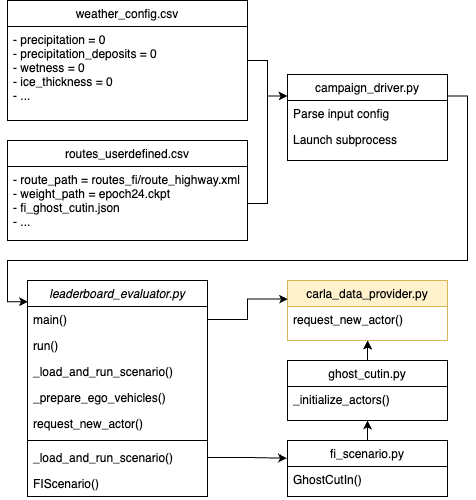

The diagram above was exported from draw.io. Its source (the exported page's mxGraphModel, read from the mxfile embedded in the PNG):
<mxGraphModel dx="1010" dy="639" grid="1" gridSize="10" guides="1" tooltips="1" connect="1" arrows="1" fold="1" page="1" pageScale="1" pageWidth="827" pageHeight="1169" math="0" shadow="0">
  <root>
    <mxCell id="WIyWlLk6GJQsqaUBKTNV-0" />
    <mxCell id="WIyWlLk6GJQsqaUBKTNV-1" parent="WIyWlLk6GJQsqaUBKTNV-0" />
    <mxCell id="zkfFHV4jXpPFQw0GAbJ--0" value="leaderboard_evaluator.py" style="swimlane;fontStyle=2;align=center;verticalAlign=top;childLayout=stackLayout;horizontal=1;startSize=26;horizontalStack=0;resizeParent=1;resizeLast=0;collapsible=1;marginBottom=0;rounded=0;shadow=0;strokeWidth=1;" parent="WIyWlLk6GJQsqaUBKTNV-1" vertex="1">
      <mxGeometry x="100" y="360" width="180" height="216" as="geometry">
        <mxRectangle x="230" y="140" width="160" height="26" as="alternateBounds" />
      </mxGeometry>
    </mxCell>
    <mxCell id="XPweTVGdNqlqIXhFDEsp-25" value="main()" style="text;align=left;verticalAlign=top;spacingLeft=4;spacingRight=4;overflow=hidden;rotatable=0;points=[[0,0.5],[1,0.5]];portConstraint=eastwest;rounded=0;shadow=0;html=0;" parent="zkfFHV4jXpPFQw0GAbJ--0" vertex="1">
      <mxGeometry y="26" width="180" height="26" as="geometry" />
    </mxCell>
    <mxCell id="XPweTVGdNqlqIXhFDEsp-24" value="run()" style="text;align=left;verticalAlign=top;spacingLeft=4;spacingRight=4;overflow=hidden;rotatable=0;points=[[0,0.5],[1,0.5]];portConstraint=eastwest;rounded=0;shadow=0;html=0;" parent="zkfFHV4jXpPFQw0GAbJ--0" vertex="1">
      <mxGeometry y="52" width="180" height="26" as="geometry" />
    </mxCell>
    <mxCell id="XPweTVGdNqlqIXhFDEsp-23" value="_load_and_run_scenario()" style="text;align=left;verticalAlign=top;spacingLeft=4;spacingRight=4;overflow=hidden;rotatable=0;points=[[0,0.5],[1,0.5]];portConstraint=eastwest;" parent="zkfFHV4jXpPFQw0GAbJ--0" vertex="1">
      <mxGeometry y="78" width="180" height="26" as="geometry" />
    </mxCell>
    <mxCell id="XPweTVGdNqlqIXhFDEsp-22" value="_prepare_ego_vehicles()" style="text;align=left;verticalAlign=top;spacingLeft=4;spacingRight=4;overflow=hidden;rotatable=0;points=[[0,0.5],[1,0.5]];portConstraint=eastwest;rounded=0;shadow=0;html=0;" parent="zkfFHV4jXpPFQw0GAbJ--0" vertex="1">
      <mxGeometry y="104" width="180" height="26" as="geometry" />
    </mxCell>
    <mxCell id="XPweTVGdNqlqIXhFDEsp-26" value="request_new_actor()" style="text;align=left;verticalAlign=top;spacingLeft=4;spacingRight=4;overflow=hidden;rotatable=0;points=[[0,0.5],[1,0.5]];portConstraint=eastwest;rounded=0;shadow=0;html=0;" parent="zkfFHV4jXpPFQw0GAbJ--0" vertex="1">
      <mxGeometry y="130" width="180" height="26" as="geometry" />
    </mxCell>
    <mxCell id="XPweTVGdNqlqIXhFDEsp-32" value="" style="line;html=1;strokeWidth=1;align=left;verticalAlign=middle;spacingTop=-1;spacingLeft=3;spacingRight=3;rotatable=0;labelPosition=right;points=[];portConstraint=eastwest;" parent="zkfFHV4jXpPFQw0GAbJ--0" vertex="1">
      <mxGeometry y="156" width="180" height="8" as="geometry" />
    </mxCell>
    <mxCell id="XPweTVGdNqlqIXhFDEsp-35" value="_load_and_run_scenario()" style="text;align=left;verticalAlign=top;spacingLeft=4;spacingRight=4;overflow=hidden;rotatable=0;points=[[0,0.5],[1,0.5]];portConstraint=eastwest;rounded=0;shadow=0;html=0;" parent="zkfFHV4jXpPFQw0GAbJ--0" vertex="1">
      <mxGeometry y="164" width="180" height="26" as="geometry" />
    </mxCell>
    <mxCell id="XPweTVGdNqlqIXhFDEsp-37" value="FIScenario()" style="text;align=left;verticalAlign=top;spacingLeft=4;spacingRight=4;overflow=hidden;rotatable=0;points=[[0,0.5],[1,0.5]];portConstraint=eastwest;rounded=0;shadow=0;html=0;" parent="zkfFHV4jXpPFQw0GAbJ--0" vertex="1">
      <mxGeometry y="190" width="180" height="26" as="geometry" />
    </mxCell>
    <mxCell id="e_z1sIIYYL-LvZVGzgWE-26" style="edgeStyle=orthogonalEdgeStyle;rounded=0;orthogonalLoop=1;jettySize=auto;html=1;exitX=1;exitY=0.25;exitDx=0;exitDy=0;entryX=0.003;entryY=0.098;entryDx=0;entryDy=0;entryPerimeter=0;" parent="WIyWlLk6GJQsqaUBKTNV-1" source="zkfFHV4jXpPFQw0GAbJ--6" target="zkfFHV4jXpPFQw0GAbJ--0" edge="1">
      <mxGeometry relative="1" as="geometry">
        <Array as="points">
          <mxPoint x="540" y="176" />
          <mxPoint x="540" y="340" />
          <mxPoint x="80" y="340" />
          <mxPoint x="80" y="381" />
        </Array>
      </mxGeometry>
    </mxCell>
    <mxCell id="zkfFHV4jXpPFQw0GAbJ--6" value="campaign_driver.py" style="swimlane;fontStyle=0;align=center;verticalAlign=top;childLayout=stackLayout;horizontal=1;startSize=26;horizontalStack=0;resizeParent=1;resizeLast=0;collapsible=1;marginBottom=0;rounded=0;shadow=0;strokeWidth=1;" parent="WIyWlLk6GJQsqaUBKTNV-1" vertex="1">
      <mxGeometry x="360" y="154" width="160" height="86" as="geometry">
        <mxRectangle x="130" y="380" width="160" height="26" as="alternateBounds" />
      </mxGeometry>
    </mxCell>
    <mxCell id="zkfFHV4jXpPFQw0GAbJ--7" value="Parse input config" style="text;align=left;verticalAlign=top;spacingLeft=4;spacingRight=4;overflow=hidden;rotatable=0;points=[[0,0.5],[1,0.5]];portConstraint=eastwest;" parent="zkfFHV4jXpPFQw0GAbJ--6" vertex="1">
      <mxGeometry y="26" width="160" height="26" as="geometry" />
    </mxCell>
    <mxCell id="XPweTVGdNqlqIXhFDEsp-40" value="Launch subprocess" style="text;align=left;verticalAlign=top;spacingLeft=4;spacingRight=4;overflow=hidden;rotatable=0;points=[[0,0.5],[1,0.5]];portConstraint=eastwest;" parent="zkfFHV4jXpPFQw0GAbJ--6" vertex="1">
      <mxGeometry y="52" width="160" height="26" as="geometry" />
    </mxCell>
    <mxCell id="e_z1sIIYYL-LvZVGzgWE-32" style="edgeStyle=orthogonalEdgeStyle;rounded=0;orthogonalLoop=1;jettySize=auto;html=1;exitX=0.5;exitY=0;exitDx=0;exitDy=0;" parent="WIyWlLk6GJQsqaUBKTNV-1" source="zkfFHV4jXpPFQw0GAbJ--13" edge="1">
      <mxGeometry relative="1" as="geometry">
        <mxPoint x="440.1428571428571" y="420" as="targetPoint" />
      </mxGeometry>
    </mxCell>
    <mxCell id="zkfFHV4jXpPFQw0GAbJ--13" value="ghost_cutin.py" style="swimlane;fontStyle=0;align=center;verticalAlign=top;childLayout=stackLayout;horizontal=1;startSize=26;horizontalStack=0;resizeParent=1;resizeLast=0;collapsible=1;marginBottom=0;rounded=0;shadow=0;strokeWidth=1;" parent="WIyWlLk6GJQsqaUBKTNV-1" vertex="1">
      <mxGeometry x="360" y="440" width="160" height="60" as="geometry">
        <mxRectangle x="340" y="380" width="170" height="26" as="alternateBounds" />
      </mxGeometry>
    </mxCell>
    <mxCell id="zkfFHV4jXpPFQw0GAbJ--14" value="_initialize_actors()" style="text;align=left;verticalAlign=top;spacingLeft=4;spacingRight=4;overflow=hidden;rotatable=0;points=[[0,0.5],[1,0.5]];portConstraint=eastwest;" parent="zkfFHV4jXpPFQw0GAbJ--13" vertex="1">
      <mxGeometry y="26" width="160" height="26" as="geometry" />
    </mxCell>
    <mxCell id="zkfFHV4jXpPFQw0GAbJ--17" value="carla_data_provider.py" style="swimlane;fontStyle=0;align=center;verticalAlign=top;childLayout=stackLayout;horizontal=1;startSize=26;horizontalStack=0;resizeParent=1;resizeLast=0;collapsible=1;marginBottom=0;rounded=0;shadow=0;strokeWidth=1;fillColor=#fff2cc;strokeColor=#d6b656;" parent="WIyWlLk6GJQsqaUBKTNV-1" vertex="1">
      <mxGeometry x="360" y="360" width="160" height="60" as="geometry">
        <mxRectangle x="550" y="140" width="160" height="26" as="alternateBounds" />
      </mxGeometry>
    </mxCell>
    <mxCell id="zkfFHV4jXpPFQw0GAbJ--18" value="request_new_actor()" style="text;align=left;verticalAlign=top;spacingLeft=4;spacingRight=4;overflow=hidden;rotatable=0;points=[[0,0.5],[1,0.5]];portConstraint=eastwest;" parent="zkfFHV4jXpPFQw0GAbJ--17" vertex="1">
      <mxGeometry y="26" width="160" height="26" as="geometry" />
    </mxCell>
    <mxCell id="e_z1sIIYYL-LvZVGzgWE-35" style="edgeStyle=orthogonalEdgeStyle;rounded=0;orthogonalLoop=1;jettySize=auto;html=1;entryX=0;entryY=0.25;entryDx=0;entryDy=0;" parent="WIyWlLk6GJQsqaUBKTNV-1" source="XPweTVGdNqlqIXhFDEsp-5" target="zkfFHV4jXpPFQw0GAbJ--6" edge="1">
      <mxGeometry relative="1" as="geometry" />
    </mxCell>
    <mxCell id="XPweTVGdNqlqIXhFDEsp-5" value="weather_config.csv" style="swimlane;fontStyle=0;align=center;verticalAlign=top;childLayout=stackLayout;horizontal=1;startSize=26;horizontalStack=0;resizeParent=1;resizeLast=0;collapsible=1;marginBottom=0;rounded=0;shadow=0;strokeWidth=1;" parent="WIyWlLk6GJQsqaUBKTNV-1" vertex="1">
      <mxGeometry x="80" y="80" width="240" height="120" as="geometry">
        <mxRectangle x="130" y="380" width="160" height="26" as="alternateBounds" />
      </mxGeometry>
    </mxCell>
    <mxCell id="XPweTVGdNqlqIXhFDEsp-6" value="- precipitation = 0&#10;- precipitation_deposits = 0    &#10;- wetness = 0&#10;- ice_thickness = 0&#10;- ..." style="text;align=left;verticalAlign=top;spacingLeft=4;spacingRight=4;overflow=hidden;rotatable=0;points=[[0,0.5],[1,0.5]];portConstraint=eastwest;" parent="XPweTVGdNqlqIXhFDEsp-5" vertex="1">
      <mxGeometry y="26" width="240" height="74" as="geometry" />
    </mxCell>
    <mxCell id="XPweTVGdNqlqIXhFDEsp-11" value="routes_userdefined.csv" style="swimlane;fontStyle=0;align=center;verticalAlign=top;childLayout=stackLayout;horizontal=1;startSize=26;horizontalStack=0;resizeParent=1;resizeLast=0;collapsible=1;marginBottom=0;rounded=0;shadow=0;strokeWidth=1;" parent="WIyWlLk6GJQsqaUBKTNV-1" vertex="1">
      <mxGeometry x="80" y="220" width="240" height="100" as="geometry">
        <mxRectangle x="130" y="380" width="160" height="26" as="alternateBounds" />
      </mxGeometry>
    </mxCell>
    <mxCell id="XPweTVGdNqlqIXhFDEsp-12" value="- route_path = routes_fi/route_highway.xml&#10;- weight_path = epoch24.ckpt&#10;- fi_ghost_cutin.json&#10;- ..." style="text;align=left;verticalAlign=top;spacingLeft=4;spacingRight=4;overflow=hidden;rotatable=0;points=[[0,0.5],[1,0.5]];portConstraint=eastwest;" parent="XPweTVGdNqlqIXhFDEsp-11" vertex="1">
      <mxGeometry y="26" width="240" height="74" as="geometry" />
    </mxCell>
    <mxCell id="e_z1sIIYYL-LvZVGzgWE-31" style="edgeStyle=orthogonalEdgeStyle;rounded=0;orthogonalLoop=1;jettySize=auto;html=1;exitX=0.5;exitY=0;exitDx=0;exitDy=0;entryX=0.5;entryY=1;entryDx=0;entryDy=0;" parent="WIyWlLk6GJQsqaUBKTNV-1" source="XPweTVGdNqlqIXhFDEsp-27" target="zkfFHV4jXpPFQw0GAbJ--13" edge="1">
      <mxGeometry relative="1" as="geometry" />
    </mxCell>
    <mxCell id="XPweTVGdNqlqIXhFDEsp-27" value="fi_scenario.py" style="swimlane;fontStyle=0;align=center;verticalAlign=top;childLayout=stackLayout;horizontal=1;startSize=26;horizontalStack=0;resizeParent=1;resizeLast=0;collapsible=1;marginBottom=0;rounded=0;shadow=0;strokeWidth=1;" parent="WIyWlLk6GJQsqaUBKTNV-1" vertex="1">
      <mxGeometry x="360" y="520" width="160" height="56" as="geometry">
        <mxRectangle x="340" y="380" width="170" height="26" as="alternateBounds" />
      </mxGeometry>
    </mxCell>
    <mxCell id="XPweTVGdNqlqIXhFDEsp-28" value="GhostCutIn()" style="text;align=left;verticalAlign=top;spacingLeft=4;spacingRight=4;overflow=hidden;rotatable=0;points=[[0,0.5],[1,0.5]];portConstraint=eastwest;" parent="XPweTVGdNqlqIXhFDEsp-27" vertex="1">
      <mxGeometry y="26" width="160" height="26" as="geometry" />
    </mxCell>
    <mxCell id="e_z1sIIYYL-LvZVGzgWE-5" style="edgeStyle=orthogonalEdgeStyle;rounded=0;orthogonalLoop=1;jettySize=auto;html=1;exitX=1;exitY=0.5;exitDx=0;exitDy=0;entryX=0;entryY=0.25;entryDx=0;entryDy=0;" parent="WIyWlLk6GJQsqaUBKTNV-1" source="XPweTVGdNqlqIXhFDEsp-12" target="zkfFHV4jXpPFQw0GAbJ--6" edge="1">
      <mxGeometry relative="1" as="geometry" />
    </mxCell>
    <mxCell id="e_z1sIIYYL-LvZVGzgWE-19" style="edgeStyle=orthogonalEdgeStyle;rounded=0;orthogonalLoop=1;jettySize=auto;html=1;exitX=1;exitY=0.5;exitDx=0;exitDy=0;entryX=0.003;entryY=0.31;entryDx=0;entryDy=0;entryPerimeter=0;" parent="WIyWlLk6GJQsqaUBKTNV-1" source="XPweTVGdNqlqIXhFDEsp-25" target="zkfFHV4jXpPFQw0GAbJ--17" edge="1">
      <mxGeometry relative="1" as="geometry" />
    </mxCell>
    <mxCell id="e_z1sIIYYL-LvZVGzgWE-37" style="edgeStyle=orthogonalEdgeStyle;rounded=0;orthogonalLoop=1;jettySize=auto;html=1;exitX=1;exitY=0.5;exitDx=0;exitDy=0;entryX=-0.003;entryY=0.316;entryDx=0;entryDy=0;entryPerimeter=0;" parent="WIyWlLk6GJQsqaUBKTNV-1" source="XPweTVGdNqlqIXhFDEsp-35" target="XPweTVGdNqlqIXhFDEsp-27" edge="1">
      <mxGeometry relative="1" as="geometry" />
    </mxCell>
  </root>
</mxGraphModel>